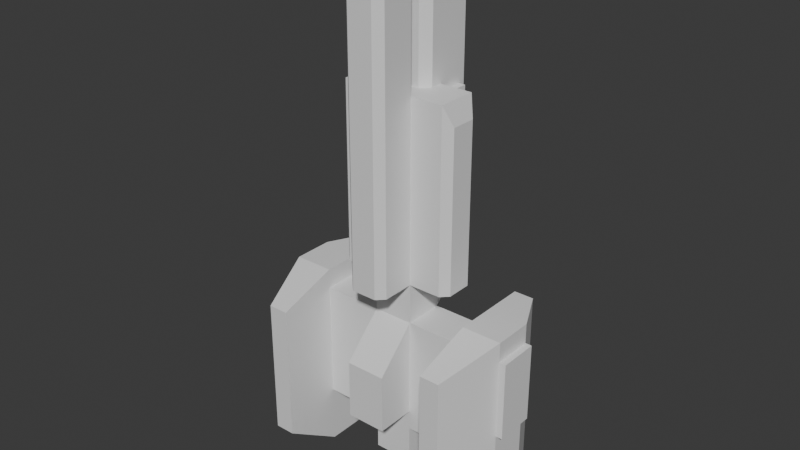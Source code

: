 # Source: Paris.blend  (saved by Blender 4.5.90; exported with 4.5.12 LTS)
import bpy
from mathutils import Matrix  # noqa: F401  (used for matrix-valued properties, if any)

bpy.ops.wm.read_factory_settings(use_empty=True)
scene = bpy.context.scene
scene.name = 'Scene'

# ---- collections
col_collection = bpy.data.collections.new('Collection'); scene.collection.children.link(col_collection)

# ---- materials (node trees are filled in below, after node groups)
mat_material = bpy.data.materials.new('Material')
mat_material.alpha_threshold = 0.0
mat_material.roughness = 0.5
mat_material.line_color = (0.0, 0.0, 0.0, 1.0)

# ---- material node trees
mat_material.use_nodes = True; mat_material.node_tree.nodes.clear()
_N = mat_material.node_tree.nodes; _L = mat_material.node_tree.links
n0 = _N.new('ShaderNodeOutputMaterial'); n0.name = 'Material Output'; n0.location = (200, 100)
n1 = _N.new('ShaderNodeBsdfPrincipled'); n1.name = 'Principled BSDF'; n1.location = (-200, 100)
n1.inputs[3].default_value = 1.45
_L.new(n1.outputs[0], n0.inputs[0])
n0.is_active_output = True

# ---- world
world_world = bpy.data.worlds.new('World'); scene.world = world_world
world_world.use_nodes = True; world_world.node_tree.nodes.clear()
_N = world_world.node_tree.nodes; _L = world_world.node_tree.links
n0 = _N.new('ShaderNodeOutputWorld'); n0.name = 'World Output'; n0.location = (200, 100)
n1 = _N.new('ShaderNodeBackground'); n1.name = 'Background'; n1.location = (-200, 100)
n1.inputs[0].default_value = (0.05088, 0.05088, 0.05088, 1.0)
_L.new(n1.outputs[0], n0.inputs[0])
n0.is_active_output = True
world_world.color = (0.05088, 0.05088, 0.05088)
world_world.sun_shadow_jitter_overblur = 0.0

# ---- meshes
me_cube = bpy.data.meshes.new('Cube')
me_cube.from_pydata([(1.0, 1.0, 1.0), (1.0, 1.0, -4.966), (1.0, -1.0, 1.0), (1.0, -1.0, -4.966), (-1.0, 1.0, 1.0), (-1.0, 1.0, -4.966), (-1.0, -1.0, 1.0), (-1.0, -1.0, -4.966), (4.0, 1.0, 1.0), (4.0, 1.0, -4.966), (4.0, -1.0, 1.0), (4.0, -1.0, -4.966), (-4.0, 1.0, -4.966), (-4.0, -1.0, -4.966), (-4.0, -1.0, 1.0), (-4.0, 1.0, 1.0), (1.0, -1.0, 3.0), (-1.0, -1.0, 3.0), (1.0, 1.334, 3.334), (-1.0, 1.334, 3.334), (-1.0, 1.0, -6.966), (-1.0, -1.0, -6.966), (1.0, 1.0, -6.966), (1.0, -1.0, -6.966), (1.0, -1.0, 12.0), (-1.0, -1.0, 12.0), (1.0, 1.334, 11.67), (-1.0, 1.334, 11.67), (-6.0, 1.0, -2.966), (-6.0, -1.0, -2.966), (-6.0, -1.0, 1.0), (-6.0, 1.0, 1.0), (6.0, 1.0, 1.0), (6.0, 1.0, -2.966), (6.0, -1.0, 1.0), (6.0, -1.0, -2.966), (4.0, -4.0, 1.0), (-4.0, -4.0, 1.0), (-5.0, -4.0, 1.0), (5.0, -4.0, 1.0), (4.0, -1.0, -7.966), (4.0, 1.0, -7.966), (-4.0, 1.0, -7.966), (-4.0, -1.0, -7.966), (-6.0, 1.0, -7.966), (-6.0, -1.0, -7.966), (6.0, -1.0, -7.966), (6.0, 1.0, -7.966), (-4.0, 3.0, -7.966), (-5.0, 3.0, -7.966), (5.0, 3.0, -7.966), (4.0, 3.0, -7.966), (-4.0, -4.0, -5.966), (-5.0, -4.0, -5.966), (4.0, -4.0, -5.966), (5.0, -4.0, -5.966), (-1.0, -3.0, -3.966), (-1.0, -3.0, -1.0), (1.0, -3.0, -1.0), (1.0, -3.0, -3.966), (1.0, -1.0, 19.0), (-1.0, -1.0, 19.0), (-2.632, -1.0, 3.0), (-3.0, -0.6315, 3.0), (-3.0, 0.6315, 3.0), (-2.632, 1.0, 3.0), (-3.0, -0.6315, 11.0), (-2.632, -1.0, 12.0), (-2.632, 1.0, 12.0), (-3.0, 0.6315, 11.0), (2.632, 1.0, 3.0), (3.0, 0.6315, 3.0), (3.0, -0.6315, 3.0), (2.632, -1.0, 3.0), (3.0, 0.6315, 11.0), (2.632, 1.0, 12.0), (2.632, -1.0, 12.0), (3.0, -0.6315, 11.0), (1.0, -2.632, 3.0), (0.6315, -3.0, 3.0), (-0.6315, -3.0, 3.0), (-1.0, -2.632, 3.0), (1.0, -2.632, 12.0), (0.6315, -3.0, 12.0), (-0.6315, -3.0, 12.0), (-1.0, -2.632, 12.0), (0.6315, -3.0, 19.0), (1.0, -2.632, 19.0), (-1.0, -2.632, 19.0), (-0.6315, -3.0, 19.0), (-1.0, 2.297, 3.334), (-0.6315, 3.0, 3.0), (-1.0, 2.739, 2.739), (0.6315, 3.0, 3.0), (1.0, 2.297, 3.334), (1.0, 2.739, 2.739), (-1.0, 2.297, 11.67), (-0.6315, 3.0, 12.0), (0.6315, 3.0, 12.0), (1.0, 2.297, 11.67), (-0.5032, 2.69, 18.0), (-0.6901, 2.503, 18.0), (0.6901, 2.503, 18.0), (0.5032, 2.69, 18.0), (1.0, 0.4141, 12.0), (0.5859, 0.0, 12.0), (1.0, -0.4141, 12.0), (-0.5859, 0.0, 12.0), (-1.0, 0.4141, 12.0), (-1.0, -0.4141, 12.0), (-0.6901, 0.5425, 18.0), (-0.4575, 0.3099, 18.0), (0.4575, 0.3099, 18.0), (0.6901, 0.5425, 18.0), (-1.0, 2.632, 18.0), (-0.6315, 3.0, 18.0), (0.6315, 3.0, 18.0), (1.0, 2.632, 18.0), (-0.5859, 0.0, 18.0), (-1.0, 0.4141, 18.0), (1.0, 0.4141, 18.0), (0.5859, 0.0, 18.0), (-0.6901, 2.503, 19.0), (-0.5032, 2.69, 19.0), (0.5032, 2.69, 19.0), (0.6901, 2.503, 19.0), (-0.4575, 0.3099, 19.0), (-0.6901, 0.5425, 19.0), (0.6901, 0.5425, 19.0), (0.4575, 0.3099, 19.0), (4.0, 1.0, 2.0), (4.0, -1.0, 2.0), (-4.0, -1.0, 2.0), (-4.0, 1.0, 2.0), (-6.0, -1.0, 2.0), (-6.0, 1.0, 2.0), (6.0, 1.0, 2.0), (6.0, -1.0, 2.0), (-5.0, 3.0, 2.0), (-4.0, 3.0, 2.0), (5.0, 3.0, 2.0), (4.0, 3.0, 2.0), (6.333, 1.0, 1.0), (6.333, 1.0, -2.966), (6.333, -1.0, 1.0), (6.333, -1.0, -2.966), (-6.333, 1.0, -2.966), (-6.333, -1.0, -2.966), (-6.333, -1.0, 1.0), (-6.333, 1.0, 1.0), (-1.0, 1.0, 3.0), (1.0, 1.0, 3.0), (-1.0, 1.0, 12.0), (1.0, 1.0, 12.0), (-1.0, 2.632, 3.0), (-1.0, 2.632, 12.0), (1.0, 2.632, 12.0), (1.0, 2.632, 3.0), (1.333, 1.334, 11.67), (1.333, 1.334, 3.334), (1.333, 2.297, 11.67), (1.333, 2.297, 3.334), (-1.333, 1.334, 3.334), (-1.333, 1.334, 11.67), (-1.333, 2.297, 3.334), (-1.333, 2.297, 11.67), (-1.0, -1.0, -3.966), (1.0, -1.0, -3.966)], [], [(4, 6, 17, 150), (5, 7, 13, 12), (7, 5, 20, 21), (2, 3, 11, 10), (34, 137, 39, 55, 46, 35), (1, 0, 8, 9), (3, 1, 9, 11), (0, 2, 10, 8), (6, 4, 15, 14), (4, 5, 12, 15), (7, 6, 14, 13), (2, 0, 151, 16), (6, 2, 16, 17), (20, 22, 23, 21), (1, 3, 23, 22), (30, 31, 149, 148), (11, 9, 41, 40), (11, 40, 54, 36, 131, 10), (32, 34, 144, 142), (14, 15, 133, 132), (12, 42, 48, 139, 133, 15), (139, 48, 49, 138), (51, 141, 140, 50), (31, 30, 134, 135), (8, 130, 141, 51, 41, 9), (50, 140, 136, 32, 33, 47), (36, 54, 55, 39), (12, 13, 43, 42), (38, 134, 30, 29, 45, 53), (14, 132, 37, 52, 43, 13), (33, 35, 46, 47), (34, 32, 136, 137), (41, 51, 50, 47, 46, 40), (40, 46, 55, 54), (45, 43, 52, 53), (29, 28, 44, 45), (28, 31, 135, 138, 49, 44), (37, 38, 53, 52), (44, 49, 48, 42, 43, 45), (56, 166, 167, 59), (2, 6, 57, 58), (60, 24, 25, 61), (154, 91, 92), (93, 157, 95), (64, 69, 68, 65), (62, 67, 66, 63), (74, 71, 70, 75), (76, 73, 72, 77), (83, 79, 78, 82), (80, 84, 85, 81), (84, 89, 88, 85), (82, 87, 86, 83), (154, 155, 97, 91), (156, 157, 93, 98), (115, 97, 155, 114), (117, 156, 98, 116), (150, 17, 62, 63, 64, 65), (64, 63, 66, 69), (17, 25, 67, 62), (152, 150, 65, 68), (68, 69, 66, 67), (72, 71, 74, 77), (151, 153, 75, 70), (16, 151, 70, 71, 72, 73), (24, 16, 73, 76), (68, 67, 25, 152), (17, 16, 78, 79, 80, 81), (80, 79, 83, 84), (16, 24, 82, 78), (25, 17, 81, 85), (84, 83, 86, 89), (24, 60, 87, 82), (61, 25, 85, 88), (60, 61, 88, 89, 86, 87), (0, 4, 92, 91, 93, 95), (93, 91, 97, 98), (90, 19, 162, 164), (4, 150, 154, 92), (99, 26, 158, 160), (95, 157, 151, 0), (98, 97, 115, 116), (104, 105, 106), (107, 108, 109), (119, 108, 107, 118), (121, 105, 104, 120), (25, 24, 106, 105, 107, 109), (105, 121, 118, 107), (117, 120, 104, 153, 156), (152, 108, 119, 114, 155), (101, 110, 127, 122), (101, 100, 115, 114), (103, 102, 117, 116), (100, 103, 116, 115), (111, 110, 119, 118), (113, 112, 121, 120), (112, 111, 118, 121), (102, 113, 120, 117), (110, 101, 114, 119), (125, 124, 123, 122, 127, 126, 129, 128), (111, 112, 129, 126), (110, 111, 126, 127), (102, 103, 124, 125), (113, 102, 125, 128), (112, 113, 128, 129), (103, 100, 123, 124), (100, 101, 122, 123), (153, 24, 76, 75), (75, 76, 77, 74), (136, 140, 141, 130, 131, 137), (132, 133, 139, 138, 135, 134), (37, 132, 134, 38), (8, 10, 131, 130), (36, 39, 137, 131), (143, 142, 144, 145), (33, 32, 142, 143), (35, 33, 143, 145), (34, 35, 145, 144), (147, 148, 149, 146), (29, 30, 148, 147), (31, 28, 146, 149), (28, 29, 147, 146), (27, 19, 150, 152), (18, 26, 153, 151), (90, 96, 155, 154), (99, 94, 157, 156), (19, 90, 154, 150), (96, 27, 152, 155), (26, 99, 156, 153), (94, 18, 151, 157), (158, 159, 161, 160), (18, 94, 161, 159), (94, 99, 160, 161), (26, 18, 159, 158), (162, 163, 165, 164), (96, 90, 164, 165), (19, 27, 163, 162), (27, 96, 165, 163), (56, 59, 58, 57), (59, 167, 2, 58), (1, 22, 20, 5, 4, 0), (56, 57, 6, 166), (23, 167, 166, 21)])
_uv = me_cube.uv_layers.new(name='UVMap')
_uv.uv.foreach_set('vector', [0.875, 0.5, 0.875, 0.75, 0.875, 0.75, 0.875, 0.5, 0.125, 0.5, 0.125, 0.75, 0.125, 0.75, 0.125, 0.5, 0.125, 0.75, 0.125, 0.5, 0.125, 0.5, 0.125, 0.75, 0.625, 0.75, 0.375, 0.75, 0.375, 0.75, 0.625, 0.75, 0.625, 0.75, 0.625, 0.75, 0.625, 0.75, 0.375, 0.75, 0.375, 0.75, 0.375, 0.75, 0.375, 0.5, 0.625, 0.5, 0.625, 0.5, 0.375, 0.5, 0.375, 0.75, 0.375, 0.5, 0.375, 0.5, 0.375, 0.75, 0.625, 0.5, 0.625, 0.75, 0.625, 0.75, 0.625, 0.5, 0.875, 0.75, 0.875, 0.5, 0.875, 0.5, 0.875, 0.75, 0.625, 0.25, 0.375, 0.25, 0.375, 0.25, 0.625, 0.25, 0.375, 1.0, 0.625, 1.0, 0.625, 1.0, 0.375, 1.0, 0.625, 0.75, 0.625, 0.5, 0.625, 0.5, 0.625, 0.75, 0.625, 1.0, 0.625, 0.75, 0.625, 0.75, 0.625, 1.0, 0.125, 0.5, 0.375, 0.5, 0.375, 0.75, 0.125, 0.75, 0.375, 0.5, 0.375, 0.75, 0.375, 0.75, 0.375, 0.5, 0.625, 0.0, 0.625, 0.25, 0.625, 0.25, 0.625, 0.0, 0.375, 0.75, 0.375, 0.5, 0.375, 0.5, 0.375, 0.75, 0.375, 0.75, 0.375, 0.75, 0.375, 0.75, 0.625, 0.75, 0.625, 0.75, 0.625, 0.75, 0.625, 0.5, 0.625, 0.75, 0.625, 0.75, 0.625, 0.5, 0.875, 0.75, 0.875, 0.5, 0.875, 0.5, 0.875, 0.75, 0.375, 0.25, 0.375, 0.25, 0.375, 0.25, 0.625, 0.25, 0.625, 0.25, 0.625, 0.25, 0.625, 0.25, 0.375, 0.25, 0.375, 0.25, 0.625, 0.25, 0.375, 0.5, 0.625, 0.5, 0.625, 0.5, 0.375, 0.5, 0.625, 0.25, 0.625, 0.0, 0.625, 0.0, 0.625, 0.25, 0.625, 0.5, 0.625, 0.5, 0.625, 0.5, 0.375, 0.5, 0.375, 0.5, 0.375, 0.5, 0.375, 0.5, 0.625, 0.5, 0.625, 0.5, 0.625, 0.5, 0.375, 0.5, 0.375, 0.5, 0.625, 0.75, 0.375, 0.75, 0.375, 0.75, 0.625, 0.75, 0.125, 0.5, 0.125, 0.75, 0.125, 0.75, 0.125, 0.5, 0.625, 0.0, 0.625, 0.0, 0.625, 0.0, 0.375, 0.0, 0.375, 0.0, 0.375, 0.0, 0.875, 0.75, 0.875, 0.75, 0.625, 1.0, 0.375, 1.0, 0.375, 1.0, 0.375, 1.0, 0.375, 0.5, 0.375, 0.75, 0.375, 0.75, 0.375, 0.5, 0.625, 0.75, 0.625, 0.5, 0.625, 0.5, 0.625, 0.75, 0.375, 0.5, 0.375, 0.5, 0.375, 0.5, 0.375, 0.5, 0.375, 0.75, 0.375, 0.75, 0.375, 0.75, 0.375, 0.75, 0.375, 0.75, 0.375, 0.75, 0.125, 0.75, 0.125, 0.75, 0.125, 0.75, 0.125, 0.75, 0.375, 0.0, 0.375, 0.25, 0.375, 0.25, 0.375, 0.0, 0.375, 0.25, 0.625, 0.25, 0.625, 0.25, 0.625, 0.25, 0.375, 0.25, 0.375, 0.25, 0.625, 1.0, 0.625, 1.0, 0.375, 1.0, 0.375, 1.0, 0.125, 0.5, 0.125, 0.5, 0.125, 0.5, 0.125, 0.5, 0.125, 0.75, 0.125, 0.75, 0.0, 0.0, 0.0, 0.0, 0.0, 0.0, 0.0, 0.0, 0.625, 0.75, 0.625, 1.0, 0.625, 1.0, 0.625, 0.75, 0.625, 0.75, 0.625, 0.75, 0.875, 0.75, 0.875, 0.75, 0.625, 0.25, 0.625, 0.2959, 0.6576, 0.2826, 0.625, 0.4539, 0.625, 0.5, 0.625, 0.5, 0.875, 0.5461, 0.875, 0.5461, 0.875, 0.5, 0.875, 0.5, 0.875, 0.75, 0.875, 0.75, 0.875, 0.7039, 0.875, 0.7039, 0.625, 0.5461, 0.625, 0.5461, 0.625, 0.5, 0.625, 0.5, 0.625, 0.75, 0.625, 0.75, 0.625, 0.7039, 0.625, 0.7039, 0.625, 0.7961, 0.625, 0.7961, 0.625, 0.75, 0.625, 0.75, 0.625, 0.9539, 0.625, 0.9539, 0.625, 1.0, 0.625, 1.0, 0.875, 0.75, 0.8513, 0.75, 0.875, 0.75, 0.875, 0.75, 0.625, 0.75, 0.625, 0.75, 0.6359, 0.7852, 0.625, 0.7961, 0.625, 0.25, 0.625, 0.25, 0.625, 0.2961, 0.625, 0.2959, 0.625, 0.5, 0.625, 0.5, 0.625, 0.4539, 0.625, 0.4539, 0.8513, 0.5, 0.875, 0.5, 0.875, 0.5, 0.875, 0.5, 0.625, 0.5, 0.625, 0.5, 0.625, 0.4539, 0.6359, 0.4648, 0.875, 0.5, 0.875, 0.75, 0.875, 0.75, 0.875, 0.7039, 0.875, 0.5461, 0.875, 0.5, 0.875, 0.5461, 0.875, 0.7039, 0.875, 0.7039, 0.875, 0.5461, 0.625, 1.0, 0.625, 1.0, 0.625, 1.0, 0.625, 1.0, 0.625, 0.25, 0.625, 0.25, 0.625, 0.25, 0.625, 0.25, 0.875, 0.5, 0.875, 0.5461, 0.875, 0.7039, 0.875, 0.75, 0.625, 0.7039, 0.625, 0.5461, 0.625, 0.5461, 0.625, 0.7039, 0.625, 0.5, 0.625, 0.5, 0.625, 0.5, 0.625, 0.5, 0.625, 0.75, 0.625, 0.5, 0.625, 0.5, 0.625, 0.5461, 0.625, 0.7039, 0.625, 0.75, 0.625, 0.75, 0.625, 0.75, 0.625, 0.75, 0.625, 0.75, 0.625, 0.25, 0.625, 1.0, 0.625, 1.0, 0.625, 0.25, 0.625, 1.0, 0.625, 0.75, 0.625, 0.75, 0.625, 0.7961, 0.625, 0.9539, 0.625, 1.0, 0.625, 0.9539, 0.625, 0.7961, 0.625, 0.7961, 0.625, 0.9539, 0.625, 0.75, 0.625, 0.75, 0.625, 0.75, 0.625, 0.75, 0.625, 1.0, 0.625, 1.0, 0.625, 1.0, 0.625, 1.0, 0.625, 0.9539, 0.625, 0.7961, 0.6359, 0.7852, 0.625, 0.9539, 0.625, 0.75, 0.625, 0.75, 0.625, 0.75, 0.625, 0.75, 0.875, 0.75, 0.875, 0.75, 0.875, 0.75, 0.875, 0.75, 0.625, 0.75, 0.875, 0.75, 0.875, 0.75, 0.8513, 0.75, 0.6359, 0.7852, 0.625, 0.75, 0.625, 0.5, 0.875, 0.5, 0.6576, 0.2826, 0.625, 0.2959, 0.625, 0.4539, 0.625, 0.5, 0.625, 0.4539, 0.625, 0.2959, 0.625, 0.2961, 0.625, 0.4539, 0.625, 0.25, 0.625, 0.25, 0.625, 0.25, 0.625, 0.25, 0.875, 0.5, 0.625, 0.25, 0.625, 0.25, 0.6576, 0.2826, 0.625, 0.5, 0.625, 0.5, 0.625, 0.5, 0.625, 0.5, 0.625, 0.5, 0.625, 0.5, 0.625, 0.5, 0.625, 0.5, 0.625, 0.4539, 0.625, 0.2961, 0.625, 0.2961, 0.6359, 0.4648, 0.625, 0.5, 0.6768, 0.5, 0.625, 0.6035, 0.8232, 0.5, 0.875, 0.5, 0.875, 0.6035, 0.875, 0.5, 0.875, 0.5, 0.8232, 0.5, 0.8232, 0.5, 0.6768, 0.5, 0.6768, 0.5, 0.625, 0.5, 0.625, 0.5, 0.875, 0.75, 0.625, 0.75, 0.625, 0.6035, 0.6768, 0.5, 0.8232, 0.5, 0.875, 0.6035, 0.6768, 0.5, 0.6768, 0.5, 0.8232, 0.5, 0.8232, 0.5, 0.625, 0.5, 0.625, 0.5, 0.625, 0.5, 0.625, 0.5, 0.625, 0.5, 0.875, 0.5, 0.875, 0.5, 0.875, 0.5, 0.875, 0.5, 0.875, 0.5, 0.8402, 0.4983, 0.8361, 0.4996, 0.8361, 0.4996, 0.8402, 0.4983, 0.8402, 0.4983, 0.8209, 0.4965, 0.8513, 0.5, 0.875, 0.5, 0.6712, 0.4818, 0.656, 0.4912, 0.625, 0.5, 0.6359, 0.4648, 0.8209, 0.4965, 0.6712, 0.4818, 0.6359, 0.4648, 0.8513, 0.5, 0.8071, 0.4996, 0.8361, 0.4996, 0.875, 0.5, 0.8232, 0.5, 0.6636, 0.4996, 0.6927, 0.4996, 0.6768, 0.5, 0.625, 0.5, 0.6927, 0.4996, 0.8071, 0.4996, 0.8232, 0.5, 0.6768, 0.5, 0.656, 0.4912, 0.6636, 0.4996, 0.625, 0.5, 0.625, 0.5, 0.8361, 0.4996, 0.8402, 0.4983, 0.875, 0.5, 0.875, 0.5, 0.656, 0.4912, 0.6712, 0.4818, 0.8209, 0.4965, 0.8402, 0.4983, 0.8361, 0.4996, 0.8071, 0.4996, 0.6927, 0.4996, 0.6636, 0.4996, 0.8071, 0.4996, 0.6927, 0.4996, 0.6927, 0.4996, 0.8071, 0.4996, 0.8361, 0.4996, 0.8071, 0.4996, 0.8071, 0.4996, 0.8361, 0.4996, 0.656, 0.4912, 0.6712, 0.4818, 0.6712, 0.4818, 0.656, 0.4912, 0.6636, 0.4996, 0.656, 0.4912, 0.656, 0.4912, 0.6636, 0.4996, 0.6927, 0.4996, 0.6636, 0.4996, 0.6636, 0.4996, 0.6927, 0.4996, 0.6712, 0.4818, 0.8209, 0.4965, 0.8209, 0.4965, 0.6712, 0.4818, 0.8209, 0.4965, 0.8402, 0.4983, 0.8402, 0.4983, 0.8209, 0.4965, 0.625, 0.5, 0.625, 0.75, 0.625, 0.75, 0.625, 0.5, 0.625, 0.5, 0.625, 0.75, 0.625, 0.7039, 0.625, 0.5461, 0.625, 0.5, 0.625, 0.5, 0.625, 0.5, 0.625, 0.5, 0.625, 0.75, 0.625, 0.75, 0.875, 0.75, 0.875, 0.5, 0.875, 0.5, 0.875, 0.5, 0.875, 0.5, 0.875, 0.75, 0.625, 1.0, 0.875, 0.75, 0.875, 0.75, 0.625, 0.0, 0.625, 0.5, 0.625, 0.75, 0.625, 0.75, 0.625, 0.5, 0.625, 0.75, 0.625, 0.75, 0.625, 0.75, 0.625, 0.75, 0.375, 0.5, 0.625, 0.5, 0.625, 0.75, 0.375, 0.75, 0.375, 0.5, 0.625, 0.5, 0.625, 0.5, 0.375, 0.5, 0.375, 0.75, 0.375, 0.5, 0.375, 0.5, 0.375, 0.75, 0.625, 0.75, 0.375, 0.75, 0.375, 0.75, 0.625, 0.75, 0.375, 0.0, 0.625, 0.0, 0.625, 0.25, 0.375, 0.25, 0.375, 0.0, 0.625, 0.0, 0.625, 0.0, 0.375, 0.0, 0.625, 0.25, 0.375, 0.25, 0.375, 0.25, 0.625, 0.25, 0.375, 0.25, 0.375, 0.0, 0.375, 0.0, 0.375, 0.25, 0.625, 0.25, 0.625, 0.25, 0.625, 0.25, 0.625, 0.25, 0.625, 0.5, 0.625, 0.5, 0.625, 0.5, 0.625, 0.5, 0.625, 0.25, 0.625, 0.25, 0.625, 0.25, 0.625, 0.25, 0.625, 0.5, 0.625, 0.5, 0.625, 0.5, 0.625, 0.5, 0.625, 0.25, 0.625, 0.25, 0.625, 0.25, 0.625, 0.25, 0.625, 0.25, 0.625, 0.25, 0.625, 0.25, 0.625, 0.25, 0.625, 0.5, 0.625, 0.5, 0.625, 0.5, 0.625, 0.5, 0.625, 0.5, 0.625, 0.5, 0.625, 0.5, 0.625, 0.5, 0.625, 0.5, 0.625, 0.5, 0.625, 0.5, 0.625, 0.5, 0.625, 0.5, 0.625, 0.5, 0.625, 0.5, 0.625, 0.5, 0.625, 0.5, 0.625, 0.5, 0.625, 0.5, 0.625, 0.5, 0.625, 0.5, 0.625, 0.5, 0.625, 0.5, 0.625, 0.5, 0.625, 0.25, 0.625, 0.25, 0.625, 0.25, 0.625, 0.25, 0.625, 0.25, 0.625, 0.25, 0.625, 0.25, 0.625, 0.25, 0.625, 0.25, 0.625, 0.25, 0.625, 0.25, 0.625, 0.25, 0.625, 0.25, 0.625, 0.25, 0.625, 0.25, 0.625, 0.25, 0.0, 0.0, 0.0, 0.0, 0.625, 0.75, 0.0, 0.0, 0.0, 0.0, 0.0, 0.0, 0.625, 0.75, 0.625, 0.75, 0.375, 0.5, 0.375, 0.5, 0.375, 0.25, 0.375, 0.25, 0.625, 0.25, 0.625, 0.5, 0.0, 0.0, 0.625, 1.0, 0.625, 1.0, 0.0, 0.0, 0.375, 0.75, 0.0, 0.0, 0.0, 0.0, 0.125, 0.75])
me_cube.materials.append(mat_material)
me_cube.use_mirror_vertex_groups = False
me_cube.update()

# ---- objects
ob_cube = bpy.data.objects.new('Cube', me_cube)

# ---- transforms, parenting, visibility, modifiers, constraints
ob_cube.location = (0.0, 0.0, 0.0)
ob_cube.lock_rotations_4d = False
ob_cube.empty_display_type = 'ARROWS'
ob_cube.lineart.crease_threshold = 0.0

# ---- collection membership
col_collection.objects.link(ob_cube)

# ---- scene / render settings (as saved in the file)
scene.frame_start = 1; scene.frame_end = 250; scene.frame_set(1)
scene.render.engine = 'BLENDER_EEVEE_NEXT'
bpy.context.view_layer.update()

# ---- added for rendering (the .blend has no active camera and no usable light): camera, sun
cam_auto = bpy.data.cameras.new('AutoCamera')
cam_auto.lens = 50.0
cam_auto.sensor_width = 36.0
cam_auto.clip_end = 1000.0
ob_auto_camera = bpy.data.objects.new('AutoCamera', cam_auto)
scene.collection.objects.link(ob_auto_camera)
ob_auto_camera.location = (28.3157, -34.4789, 28.1695)
ob_auto_camera.rotation_euler = (1.09748, -7.21219e-08, 0.694738)
scene.camera = ob_auto_camera
light_auto_sun = bpy.data.lights.new('AutoSun', 'SUN')
light_auto_sun.energy = 3.0
light_auto_sun.angle = 0.0523599
ob_auto_sun = bpy.data.objects.new('AutoSun', light_auto_sun)
scene.collection.objects.link(ob_auto_sun)
ob_auto_sun.rotation_euler = (0.872665, 0.174533, 0.523599)
bpy.context.view_layer.update()
